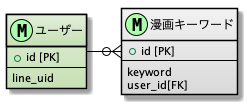

The diagram above was rendered by PlantUML. Its source (embedded in the PNG):
@startuml



skinparam class {
  BackgroundColor #F2F2F2-D9D9D9
  BorderColor Black
  ArrowColor Black
}

entity "ユーザー" as user <<M,AAFFAA>> #E2EFDA-C6E0B4 {
  + id [PK]
  --
  line_uid
}

entity "漫画キーワード" as keyword <<M,AAFFAA>> {
  + id [PK]
  --
  keyword
  user_id[FK]
}

user --ri--o{ keyword
@enduml